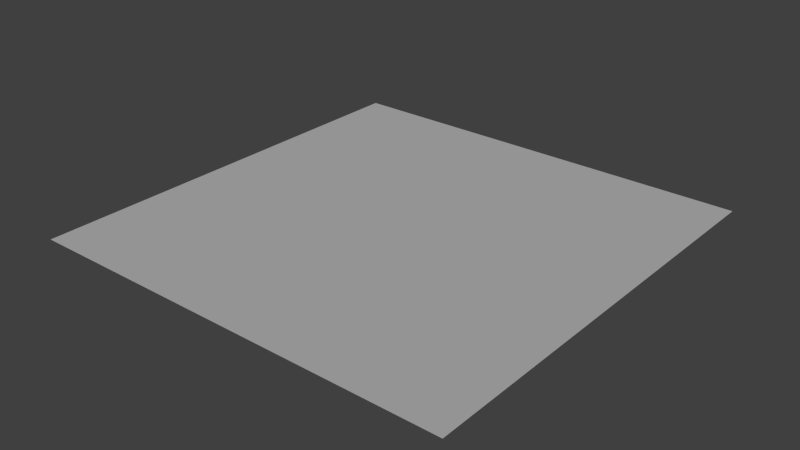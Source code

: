 # Source: floor.blend  (saved by Blender 2.76.0; exported with 4.5.12 LTS)
import bpy
from mathutils import Matrix  # noqa: F401  (used for matrix-valued properties, if any)

bpy.ops.wm.read_factory_settings(use_empty=True)
scene = bpy.context.scene
scene.name = 'Scene'

# ---- collections
col_collection_1 = bpy.data.collections.new('Collection 1'); scene.collection.children.link(col_collection_1)

# ---- materials (node trees are filled in below, after node groups)
mat_material = bpy.data.materials.new('Material')
mat_material.alpha_threshold = 0.0
mat_material.use_transparent_shadow = False
mat_material.preview_render_type = 'FLAT'
mat_material.roughness = 0.5
mat_material.specular_intensity = 0.3125

# ---- material node trees

# ---- world
world_world = bpy.data.worlds.new('World'); scene.world = world_world
world_world.color = (0.05088, 0.05088, 0.05088)
world_world.use_sun_shadow = False
world_world.sun_shadow_jitter_overblur = 0.0
world_world.cycles.sampling_method = 'MANUAL'
world_world.cycles.sample_map_resolution = 256

# ---- lights
light_sun = bpy.data.lights.new('Sun', 'SUN')
light_sun.transmission_factor = 0.0
light_sun.angle = 0.1993
light_sun.energy = 1.0
light_sun.shadow_buffer_clip_start = 0.5
light_sun.shadow_soft_size = 0.1
light_sun.shadow_cascade_max_distance = 1000.0
light_sun.cycles.use_multiple_importance_sampling = False

# ---- meshes
me_plane_002 = bpy.data.meshes.new('Plane.002')
me_plane_002.from_pydata([(-1.0, -1.0, 0.0), (1.0, -1.0, 0.0), (-1.0, 1.0, 0.0), (1.0, 1.0, 0.0)], [], [(0, 1, 3, 2)])
me_plane_002.polygons.foreach_set('use_smooth', [True] * 1)
_uv = me_plane_002.uv_layers.new(name='UVMap')
_uv.uv.foreach_set('vector', [0.0001, 9.998e-05, 0.9999, 9.998e-05, 0.9999, 0.9999, 9.998e-05, 0.9999])
me_plane_002.materials.append(mat_material)
me_plane_002.use_remesh_preserve_volume = False
me_plane_002.use_remesh_preserve_attributes = False
me_plane_002.use_mirror_vertex_groups = False
me_plane_002.update()

# ---- objects
ob_plane = bpy.data.objects.new('Plane', me_plane_002)
ob_sun = bpy.data.objects.new('Sun', light_sun)

# ---- transforms, parenting, visibility, modifiers, constraints
ob_plane.location = (0.0, 0.0, 0.0)
ob_plane.lineart.crease_threshold = 0.0
ob_sun.location = (1.089, 0.6, 0.758)
ob_sun.lineart.crease_threshold = 0.0

# ---- collection membership
col_collection_1.objects.link(ob_plane)
col_collection_1.objects.link(ob_sun)

# ---- scene / render settings (as saved in the file)
scene.frame_start = 1; scene.frame_end = 250; scene.frame_set(1)
scene.render.engine = 'BLENDER_EEVEE_NEXT'
scene.render.resolution_percentage = 50
scene.render.dither_intensity = 0.0
scene.cycles.use_denoising = False
scene.cycles.samples = 10
scene.cycles.sampling_pattern = 'TABULATED_SOBOL'
scene.cycles.light_sampling_threshold = 0.0
scene.cycles.use_adaptive_sampling = False
scene.cycles.use_light_tree = False
scene.cycles.blur_glossy = 0.0
scene.cycles.pixel_filter_type = 'GAUSSIAN'
scene.cycles.sample_clamp_indirect = 0.0
scene.view_settings.view_transform = 'Standard'
bpy.context.view_layer.update()

# ---- added for rendering (the .blend has no active camera): camera
cam_auto = bpy.data.cameras.new('AutoCamera')
cam_auto.lens = 50.0
cam_auto.sensor_width = 36.0
cam_auto.clip_end = 1000.0
ob_auto_camera = bpy.data.objects.new('AutoCamera', cam_auto)
scene.collection.objects.link(ob_auto_camera)
ob_auto_camera.location = (2.61693, -3.14032, 2.09354)
ob_auto_camera.rotation_euler = (1.09748, -7.21219e-08, 0.694738)
scene.camera = ob_auto_camera
bpy.context.view_layer.update()
